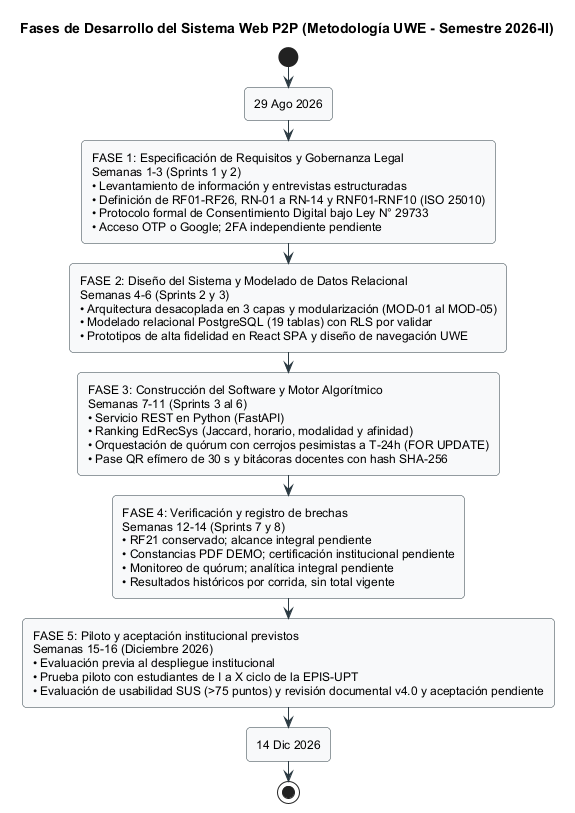

The diagram above was rendered by PlantUML. Its source (embedded in the PNG):
@startuml
title Fases de Desarrollo del Sistema Web P2P (Metodología UWE - Semestre 2026-II)
skinparam shadowing false
skinparam roundcorner 8
skinparam defaultFontName Arial
skinparam fontSize 11

skinparam activity {
    BackgroundColor #F8F9FA
    BorderColor #2B3A42
    ArrowColor #2B3A42
}

start
:29 Ago 2026;
:FASE 1: Especificación de Requisitos y Gobernanza Legal\nSemanas 1-3 (Sprints 1 y 2)\n• Levantamiento de información y entrevistas estructuradas\n• Definición de RF01-RF26, RN-01 a RN-14 y RNF01-RNF10 (ISO 25010)\n• Protocolo formal de Consentimiento Digital bajo Ley N° 29733\n• Acceso OTP o Google; 2FA independiente pendiente;

:FASE 2: Diseño del Sistema y Modelado de Datos Relacional\nSemanas 4-6 (Sprints 2 y 3)\n• Arquitectura desacoplada en 3 capas y modularización (MOD-01 al MOD-05)\n• Modelado relacional PostgreSQL (19 tablas) con RLS por validar\n• Prototipos de alta fidelidad en React SPA y diseño de navegación UWE;

:FASE 3: Construcción del Software y Motor Algorítmico\nSemanas 7-11 (Sprints 3 al 6)\n• Servicio REST en Python (FastAPI)\n• Ranking EdRecSys (Jaccard, horario, modalidad y afinidad)\n• Orquestación de quórum con cerrojos pesimistas a T-24h (FOR UPDATE)\n• Pase QR efímero de 30 s y bitácoras docentes con hash SHA-256;

:FASE 4: Verificación y registro de brechas\nSemanas 12-14 (Sprints 7 y 8)\n• RF21 conservado; alcance integral pendiente\n• Constancias PDF DEMO; certificación institucional pendiente\n• Monitoreo de quórum; analítica integral pendiente\n• Resultados históricos por corrida, sin total vigente;

:FASE 5: Piloto y aceptación institucional previstos\nSemanas 15-16 (Diciembre 2026)\n• Evaluación previa al despliegue institucional\n• Prueba piloto con estudiantes de I a X ciclo de la EPIS-UPT\n• Evaluación de usabilidad SUS (>75 puntos) y revisión documental v4.0 y aceptación pendiente;
:14 Dic 2026;
stop
@enduml